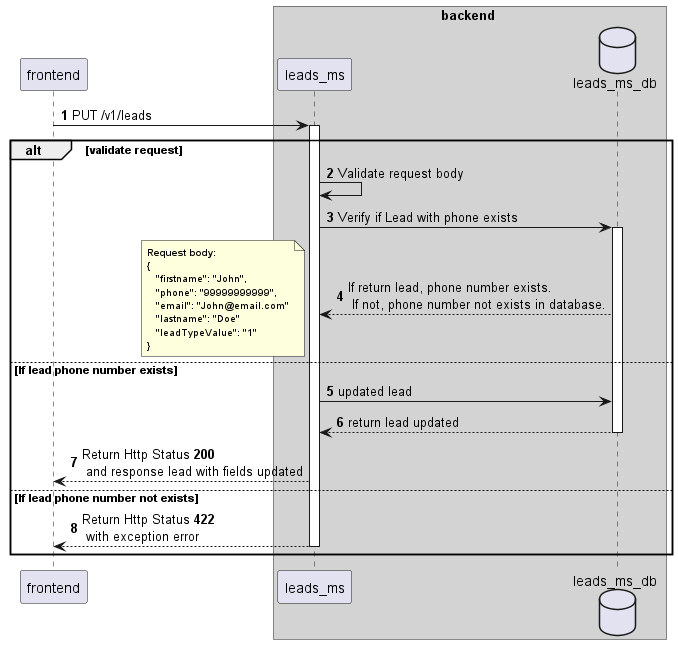

The diagram above was rendered by PlantUML. Its source (embedded in the PNG):
@startuml
'https://plantuml.com/sequence-diagram

autonumber

participant frontend

box backend #LightGray
frontend -> leads_ms: PUT /v1/leads

activate leads_ms
database leads_ms_db

alt validate request
leads_ms -> leads_ms: Validate request body

leads_ms -> leads_ms_db: Verify if Lead with phone exists
activate leads_ms_db
leads_ms_db --> leads_ms: If return lead, phone number exists.\n If not, phone number not exists in database.

    note left
        <size:10>**Request body:**</size>
        <size:10>{</size>
        <size:10>   "firstname": "John",</size>
        <size:10>   "phone": "99999999999",</size>
        <size:10>   "email": "John@email.com"</size>
        <size:10>   "lastname": "Doe"</size>
        <size:10>   "leadTypeValue": "1"</size>
        <size:10>}</size>
    end note
else If lead phone number exists

leads_ms -> leads_ms_db: updated lead

leads_ms_db --> leads_ms: return lead updated
deactivate leads_ms_db
leads_ms --> frontend: Return Http Status **200**\n and response lead with fields updated

else If lead phone number not exists
leads_ms --> frontend: Return Http Status **422**\n with exception error

deactivate leads_ms
end box
end

@enduml